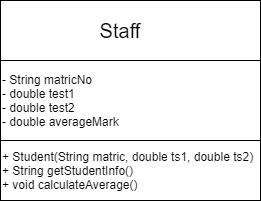

The diagram above was exported from draw.io. Its source (the exported page's mxGraphModel, read from the mxfile embedded in the PNG):
<mxGraphModel dx="868" dy="433" grid="1" gridSize="10" guides="1" tooltips="1" connect="1" arrows="1" fold="1" page="1" pageScale="1" pageWidth="850" pageHeight="1100" math="0" shadow="0">
  <root>
    <mxCell id="0" />
    <mxCell id="1" parent="0" />
    <mxCell id="nkr369Qh9llAHL_eD1uW-1" value="" style="rounded=0;whiteSpace=wrap;html=1;" vertex="1" parent="1">
      <mxGeometry x="340" y="110" width="260" height="60" as="geometry" />
    </mxCell>
    <mxCell id="nkr369Qh9llAHL_eD1uW-2" value="&lt;font style=&quot;font-size: 20px&quot;&gt;Staff&lt;/font&gt;" style="text;html=1;strokeColor=none;fillColor=none;align=center;verticalAlign=middle;whiteSpace=wrap;rounded=0;" vertex="1" parent="1">
      <mxGeometry x="440" y="130" width="40" height="20" as="geometry" />
    </mxCell>
    <mxCell id="nkr369Qh9llAHL_eD1uW-3" value="&lt;div&gt;&lt;span&gt;- String matricNo&lt;/span&gt;&lt;/div&gt;&lt;div&gt;&lt;span&gt;- double test1&lt;/span&gt;&lt;/div&gt;&lt;div&gt;&lt;span&gt;- double test2&lt;/span&gt;&lt;/div&gt;&lt;div&gt;&lt;span&gt;- double averageMark&lt;/span&gt;&lt;/div&gt;" style="rounded=0;whiteSpace=wrap;html=1;align=left;" vertex="1" parent="1">
      <mxGeometry x="340" y="170" width="260" height="80" as="geometry" />
    </mxCell>
    <mxCell id="nkr369Qh9llAHL_eD1uW-4" value="&lt;div&gt;&lt;span&gt;+ Student(String matric, double ts1, double ts2)&lt;/span&gt;&lt;/div&gt;&lt;div&gt;&lt;span&gt;+ String getStudentInfo()&lt;/span&gt;&lt;/div&gt;&lt;div&gt;&lt;span&gt;+ void calculateAverage()&lt;/span&gt;&lt;/div&gt;" style="rounded=0;whiteSpace=wrap;html=1;align=left;" vertex="1" parent="1">
      <mxGeometry x="340" y="250" width="260" height="60" as="geometry" />
    </mxCell>
  </root>
</mxGraphModel>